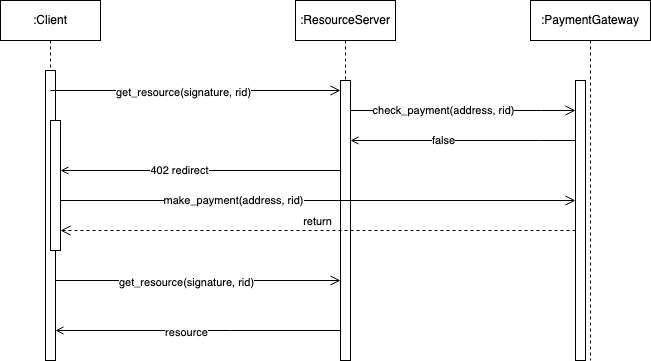

The diagram above was exported from draw.io. Its source (the exported page's mxGraphModel, read from the mxfile embedded in the PNG):
<mxGraphModel dx="816" dy="666" grid="1" gridSize="10" guides="1" tooltips="1" connect="1" arrows="1" fold="1" page="1" pageScale="1" pageWidth="850" pageHeight="1100" math="0" shadow="0">
  <root>
    <mxCell id="0" />
    <mxCell id="1" parent="0" />
    <mxCell id="aM9ryv3xv72pqoxQDRHE-1" value=":Client" style="shape=umlLifeline;perimeter=lifelinePerimeter;whiteSpace=wrap;html=1;container=0;dropTarget=0;collapsible=0;recursiveResize=0;outlineConnect=0;portConstraint=eastwest;newEdgeStyle={&quot;edgeStyle&quot;:&quot;elbowEdgeStyle&quot;,&quot;elbow&quot;:&quot;vertical&quot;,&quot;curved&quot;:0,&quot;rounded&quot;:0};" parent="1" vertex="1">
      <mxGeometry x="130" y="80" width="100" height="360" as="geometry" />
    </mxCell>
    <mxCell id="aM9ryv3xv72pqoxQDRHE-2" value="" style="html=1;points=[];perimeter=orthogonalPerimeter;outlineConnect=0;targetShapes=umlLifeline;portConstraint=eastwest;newEdgeStyle={&quot;edgeStyle&quot;:&quot;elbowEdgeStyle&quot;,&quot;elbow&quot;:&quot;vertical&quot;,&quot;curved&quot;:0,&quot;rounded&quot;:0};" parent="aM9ryv3xv72pqoxQDRHE-1" vertex="1">
      <mxGeometry x="45" y="70" width="10" height="290" as="geometry" />
    </mxCell>
    <mxCell id="aM9ryv3xv72pqoxQDRHE-4" value="" style="html=1;points=[];perimeter=orthogonalPerimeter;outlineConnect=0;targetShapes=umlLifeline;portConstraint=eastwest;newEdgeStyle={&quot;edgeStyle&quot;:&quot;elbowEdgeStyle&quot;,&quot;elbow&quot;:&quot;vertical&quot;,&quot;curved&quot;:0,&quot;rounded&quot;:0};" parent="aM9ryv3xv72pqoxQDRHE-1" vertex="1">
      <mxGeometry x="50" y="120" width="10" height="130" as="geometry" />
    </mxCell>
    <mxCell id="aM9ryv3xv72pqoxQDRHE-5" value=":ResourceServer" style="shape=umlLifeline;perimeter=lifelinePerimeter;whiteSpace=wrap;html=1;container=0;dropTarget=0;collapsible=0;recursiveResize=0;outlineConnect=0;portConstraint=eastwest;newEdgeStyle={&quot;edgeStyle&quot;:&quot;elbowEdgeStyle&quot;,&quot;elbow&quot;:&quot;vertical&quot;,&quot;curved&quot;:0,&quot;rounded&quot;:0};" parent="1" vertex="1">
      <mxGeometry x="425" y="80" width="100" height="360" as="geometry" />
    </mxCell>
    <mxCell id="aM9ryv3xv72pqoxQDRHE-6" value="" style="html=1;points=[];perimeter=orthogonalPerimeter;outlineConnect=0;targetShapes=umlLifeline;portConstraint=eastwest;newEdgeStyle={&quot;edgeStyle&quot;:&quot;elbowEdgeStyle&quot;,&quot;elbow&quot;:&quot;vertical&quot;,&quot;curved&quot;:0,&quot;rounded&quot;:0};" parent="aM9ryv3xv72pqoxQDRHE-5" vertex="1">
      <mxGeometry x="45" y="80" width="10" height="280" as="geometry" />
    </mxCell>
    <mxCell id="aM9ryv3xv72pqoxQDRHE-8" value="return" style="html=1;verticalAlign=bottom;endArrow=open;dashed=1;endSize=8;edgeStyle=elbowEdgeStyle;elbow=vertical;curved=0;rounded=0;" parent="1" source="aKFYc_C5d0PWhHHe4OPy-2" edge="1">
      <mxGeometry relative="1" as="geometry">
        <mxPoint x="190" y="310" as="targetPoint" />
        <Array as="points">
          <mxPoint x="295" y="310" />
        </Array>
        <mxPoint x="480" y="300" as="sourcePoint" />
      </mxGeometry>
    </mxCell>
    <mxCell id="aM9ryv3xv72pqoxQDRHE-10" value="" style="html=1;verticalAlign=bottom;endArrow=open;endSize=8;edgeStyle=elbowEdgeStyle;elbow=vertical;curved=0;rounded=0;" parent="1" source="aM9ryv3xv72pqoxQDRHE-4" target="aKFYc_C5d0PWhHHe4OPy-2" edge="1">
      <mxGeometry relative="1" as="geometry">
        <mxPoint x="700" y="240" as="targetPoint" />
        <Array as="points">
          <mxPoint x="420" y="280" />
          <mxPoint x="370" y="260" />
        </Array>
      </mxGeometry>
    </mxCell>
    <mxCell id="aKFYc_C5d0PWhHHe4OPy-18" value="make_payment(address, rid)" style="edgeLabel;html=1;align=center;verticalAlign=middle;resizable=0;points=[];" vertex="1" connectable="0" parent="aM9ryv3xv72pqoxQDRHE-10">
      <mxGeometry x="-0.332" y="1" relative="1" as="geometry">
        <mxPoint as="offset" />
      </mxGeometry>
    </mxCell>
    <mxCell id="aKFYc_C5d0PWhHHe4OPy-1" value=":PaymentGateway" style="shape=umlLifeline;perimeter=lifelinePerimeter;whiteSpace=wrap;html=1;container=0;dropTarget=0;collapsible=0;recursiveResize=0;outlineConnect=0;portConstraint=eastwest;newEdgeStyle={&quot;edgeStyle&quot;:&quot;elbowEdgeStyle&quot;,&quot;elbow&quot;:&quot;vertical&quot;,&quot;curved&quot;:0,&quot;rounded&quot;:0};" vertex="1" parent="1">
      <mxGeometry x="660" y="80" width="120" height="360" as="geometry" />
    </mxCell>
    <mxCell id="aKFYc_C5d0PWhHHe4OPy-2" value="" style="html=1;points=[];perimeter=orthogonalPerimeter;outlineConnect=0;targetShapes=umlLifeline;portConstraint=eastwest;newEdgeStyle={&quot;edgeStyle&quot;:&quot;elbowEdgeStyle&quot;,&quot;elbow&quot;:&quot;vertical&quot;,&quot;curved&quot;:0,&quot;rounded&quot;:0};" vertex="1" parent="aKFYc_C5d0PWhHHe4OPy-1">
      <mxGeometry x="45" y="80" width="10" height="280" as="geometry" />
    </mxCell>
    <mxCell id="aKFYc_C5d0PWhHHe4OPy-7" value="" style="html=1;verticalAlign=bottom;endArrow=open;endSize=8;edgeStyle=elbowEdgeStyle;elbow=vertical;curved=0;rounded=0;" edge="1" parent="1">
      <mxGeometry relative="1" as="geometry">
        <mxPoint x="470" y="170" as="targetPoint" />
        <Array as="points">
          <mxPoint x="360" y="170" />
        </Array>
        <mxPoint x="180" y="170" as="sourcePoint" />
      </mxGeometry>
    </mxCell>
    <mxCell id="aKFYc_C5d0PWhHHe4OPy-8" value="get_resource(signature, rid)" style="edgeLabel;html=1;align=center;verticalAlign=middle;resizable=0;points=[];" vertex="1" connectable="0" parent="aKFYc_C5d0PWhHHe4OPy-7">
      <mxGeometry x="-0.0897" y="-1" relative="1" as="geometry">
        <mxPoint as="offset" />
      </mxGeometry>
    </mxCell>
    <mxCell id="aKFYc_C5d0PWhHHe4OPy-9" value="" style="html=1;verticalAlign=bottom;endArrow=open;endSize=8;edgeStyle=elbowEdgeStyle;elbow=vertical;curved=0;rounded=0;" edge="1" parent="1" source="aM9ryv3xv72pqoxQDRHE-6" target="aKFYc_C5d0PWhHHe4OPy-2">
      <mxGeometry relative="1" as="geometry">
        <mxPoint x="770" y="180" as="targetPoint" />
        <Array as="points">
          <mxPoint x="670" y="190" />
          <mxPoint x="660" y="180" />
        </Array>
        <mxPoint x="490" y="190" as="sourcePoint" />
      </mxGeometry>
    </mxCell>
    <mxCell id="aKFYc_C5d0PWhHHe4OPy-13" value="check_payment(address, rid)" style="edgeLabel;html=1;align=center;verticalAlign=middle;resizable=0;points=[];" vertex="1" connectable="0" parent="aKFYc_C5d0PWhHHe4OPy-9">
      <mxGeometry x="-0.1862" y="1" relative="1" as="geometry">
        <mxPoint as="offset" />
      </mxGeometry>
    </mxCell>
    <mxCell id="aKFYc_C5d0PWhHHe4OPy-14" value="" style="html=1;verticalAlign=bottom;endArrow=none;endSize=8;edgeStyle=elbowEdgeStyle;elbow=vertical;curved=0;rounded=0;endFill=0;startArrow=open;startFill=0;" edge="1" parent="1" source="aM9ryv3xv72pqoxQDRHE-6">
      <mxGeometry relative="1" as="geometry">
        <mxPoint x="705" y="220" as="targetPoint" />
        <Array as="points">
          <mxPoint x="670" y="220" />
          <mxPoint x="660" y="210" />
        </Array>
        <mxPoint x="500" y="220" as="sourcePoint" />
      </mxGeometry>
    </mxCell>
    <mxCell id="aKFYc_C5d0PWhHHe4OPy-15" value="false" style="edgeLabel;html=1;align=center;verticalAlign=middle;resizable=0;points=[];" vertex="1" connectable="0" parent="aKFYc_C5d0PWhHHe4OPy-14">
      <mxGeometry x="-0.1862" y="1" relative="1" as="geometry">
        <mxPoint as="offset" />
      </mxGeometry>
    </mxCell>
    <mxCell id="aKFYc_C5d0PWhHHe4OPy-16" value="" style="html=1;verticalAlign=bottom;endArrow=none;endSize=8;edgeStyle=elbowEdgeStyle;elbow=vertical;curved=0;rounded=0;endFill=0;startArrow=open;startFill=0;" edge="1" parent="1" source="aM9ryv3xv72pqoxQDRHE-4">
      <mxGeometry relative="1" as="geometry">
        <mxPoint x="470" y="240" as="targetPoint" />
        <Array as="points">
          <mxPoint x="380" y="250" />
          <mxPoint x="440" y="240" />
          <mxPoint x="430" y="230" />
        </Array>
        <mxPoint x="250" y="240" as="sourcePoint" />
      </mxGeometry>
    </mxCell>
    <mxCell id="aKFYc_C5d0PWhHHe4OPy-17" value="402 redirect" style="edgeLabel;html=1;align=center;verticalAlign=middle;resizable=0;points=[];" vertex="1" connectable="0" parent="aKFYc_C5d0PWhHHe4OPy-16">
      <mxGeometry x="-0.1862" y="1" relative="1" as="geometry">
        <mxPoint as="offset" />
      </mxGeometry>
    </mxCell>
    <mxCell id="aKFYc_C5d0PWhHHe4OPy-19" value="" style="html=1;verticalAlign=bottom;endArrow=open;endSize=8;edgeStyle=elbowEdgeStyle;elbow=vertical;curved=0;rounded=0;" edge="1" parent="1" source="aM9ryv3xv72pqoxQDRHE-2">
      <mxGeometry relative="1" as="geometry">
        <mxPoint x="470" y="360" as="targetPoint" />
        <Array as="points">
          <mxPoint x="360" y="360" />
        </Array>
        <mxPoint x="180" y="360" as="sourcePoint" />
      </mxGeometry>
    </mxCell>
    <mxCell id="aKFYc_C5d0PWhHHe4OPy-20" value="get_resource(signature, rid)" style="edgeLabel;html=1;align=center;verticalAlign=middle;resizable=0;points=[];" vertex="1" connectable="0" parent="aKFYc_C5d0PWhHHe4OPy-19">
      <mxGeometry x="-0.0897" y="-1" relative="1" as="geometry">
        <mxPoint as="offset" />
      </mxGeometry>
    </mxCell>
    <mxCell id="aKFYc_C5d0PWhHHe4OPy-21" value="" style="html=1;verticalAlign=bottom;endArrow=none;endSize=8;edgeStyle=elbowEdgeStyle;elbow=vertical;curved=0;rounded=0;startArrow=open;startFill=0;endFill=0;" edge="1" parent="1" source="aM9ryv3xv72pqoxQDRHE-2">
      <mxGeometry relative="1" as="geometry">
        <mxPoint x="470" y="410" as="targetPoint" />
        <Array as="points">
          <mxPoint x="360" y="410" />
        </Array>
        <mxPoint x="190" y="410" as="sourcePoint" />
      </mxGeometry>
    </mxCell>
    <mxCell id="aKFYc_C5d0PWhHHe4OPy-22" value="resource" style="edgeLabel;html=1;align=center;verticalAlign=middle;resizable=0;points=[];" vertex="1" connectable="0" parent="aKFYc_C5d0PWhHHe4OPy-21">
      <mxGeometry x="-0.0897" y="-1" relative="1" as="geometry">
        <mxPoint as="offset" />
      </mxGeometry>
    </mxCell>
  </root>
</mxGraphModel>